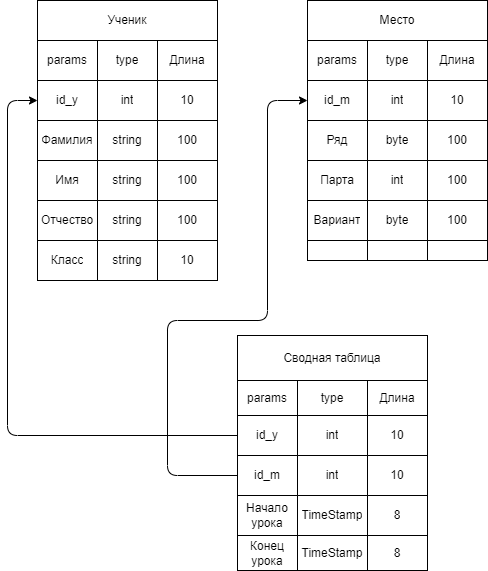

The diagram above was exported from draw.io. Its source (the exported page's mxGraphModel, read from the mxfile embedded in the PNG):
<mxGraphModel dx="1186" dy="680" grid="1" gridSize="10" guides="1" tooltips="1" connect="1" arrows="1" fold="1" page="1" pageScale="1" pageWidth="827" pageHeight="1169" background="none" math="0" shadow="0">
  <root>
    <mxCell id="0" />
    <mxCell id="1" parent="0" />
    <mxCell id="139" style="edgeStyle=none;html=1;entryX=0;entryY=0.5;entryDx=0;entryDy=0;exitX=0;exitY=0.5;exitDx=0;exitDy=0;" edge="1" parent="1" source="181" target="33">
      <mxGeometry relative="1" as="geometry">
        <mxPoint x="80" y="300" as="targetPoint" />
        <mxPoint x="300" y="640" as="sourcePoint" />
        <Array as="points">
          <mxPoint x="80" y="635" />
          <mxPoint x="80" y="300" />
        </Array>
      </mxGeometry>
    </mxCell>
    <mxCell id="180" value="" style="shape=table;html=1;whiteSpace=wrap;startSize=0;container=1;collapsible=0;childLayout=tableLayout;" vertex="1" parent="1">
      <mxGeometry x="310" y="615" width="190" height="120" as="geometry" />
    </mxCell>
    <mxCell id="181" value="" style="shape=partialRectangle;html=1;whiteSpace=wrap;collapsible=0;dropTarget=0;pointerEvents=0;fillColor=none;top=0;left=0;bottom=0;right=0;points=[[0,0.5],[1,0.5]];portConstraint=eastwest;" vertex="1" parent="180">
      <mxGeometry width="190" height="40" as="geometry" />
    </mxCell>
    <mxCell id="182" value="id_y" style="shape=partialRectangle;html=1;whiteSpace=wrap;connectable=0;fillColor=none;top=0;left=0;bottom=0;right=0;overflow=hidden;pointerEvents=1;" vertex="1" parent="181">
      <mxGeometry width="60" height="40" as="geometry">
        <mxRectangle width="60" height="40" as="alternateBounds" />
      </mxGeometry>
    </mxCell>
    <mxCell id="183" value="int" style="shape=partialRectangle;html=1;whiteSpace=wrap;connectable=0;fillColor=none;top=0;left=0;bottom=0;right=0;overflow=hidden;pointerEvents=1;" vertex="1" parent="181">
      <mxGeometry x="60" width="70" height="40" as="geometry">
        <mxRectangle width="70" height="40" as="alternateBounds" />
      </mxGeometry>
    </mxCell>
    <mxCell id="184" value="10" style="shape=partialRectangle;html=1;whiteSpace=wrap;connectable=0;fillColor=none;top=0;left=0;bottom=0;right=0;overflow=hidden;pointerEvents=1;" vertex="1" parent="181">
      <mxGeometry x="130" width="60" height="40" as="geometry">
        <mxRectangle width="60" height="40" as="alternateBounds" />
      </mxGeometry>
    </mxCell>
    <mxCell id="185" value="" style="shape=partialRectangle;html=1;whiteSpace=wrap;collapsible=0;dropTarget=0;pointerEvents=0;fillColor=none;top=0;left=0;bottom=0;right=0;points=[[0,0.5],[1,0.5]];portConstraint=eastwest;" vertex="1" parent="180">
      <mxGeometry y="40" width="190" height="40" as="geometry" />
    </mxCell>
    <mxCell id="186" value="id_m" style="shape=partialRectangle;html=1;whiteSpace=wrap;connectable=0;fillColor=none;top=0;left=0;bottom=0;right=0;overflow=hidden;pointerEvents=1;" vertex="1" parent="185">
      <mxGeometry width="60" height="40" as="geometry">
        <mxRectangle width="60" height="40" as="alternateBounds" />
      </mxGeometry>
    </mxCell>
    <mxCell id="187" value="int" style="shape=partialRectangle;html=1;whiteSpace=wrap;connectable=0;fillColor=none;top=0;left=0;bottom=0;right=0;overflow=hidden;pointerEvents=1;" vertex="1" parent="185">
      <mxGeometry x="60" width="70" height="40" as="geometry">
        <mxRectangle width="70" height="40" as="alternateBounds" />
      </mxGeometry>
    </mxCell>
    <mxCell id="188" value="10" style="shape=partialRectangle;html=1;whiteSpace=wrap;connectable=0;fillColor=none;top=0;left=0;bottom=0;right=0;overflow=hidden;pointerEvents=1;" vertex="1" parent="185">
      <mxGeometry x="130" width="60" height="40" as="geometry">
        <mxRectangle width="60" height="40" as="alternateBounds" />
      </mxGeometry>
    </mxCell>
    <mxCell id="189" value="" style="shape=partialRectangle;html=1;whiteSpace=wrap;collapsible=0;dropTarget=0;pointerEvents=0;fillColor=none;top=0;left=0;bottom=0;right=0;points=[[0,0.5],[1,0.5]];portConstraint=eastwest;" vertex="1" parent="180">
      <mxGeometry y="80" width="190" height="40" as="geometry" />
    </mxCell>
    <mxCell id="190" value="Начало урока" style="shape=partialRectangle;html=1;whiteSpace=wrap;connectable=0;fillColor=none;top=0;left=0;bottom=0;right=0;overflow=hidden;pointerEvents=1;" vertex="1" parent="189">
      <mxGeometry width="60" height="40" as="geometry">
        <mxRectangle width="60" height="40" as="alternateBounds" />
      </mxGeometry>
    </mxCell>
    <mxCell id="191" value="TimeStamp" style="shape=partialRectangle;html=1;whiteSpace=wrap;connectable=0;fillColor=none;top=0;left=0;bottom=0;right=0;overflow=hidden;pointerEvents=1;" vertex="1" parent="189">
      <mxGeometry x="60" width="70" height="40" as="geometry">
        <mxRectangle width="70" height="40" as="alternateBounds" />
      </mxGeometry>
    </mxCell>
    <mxCell id="192" value="8" style="shape=partialRectangle;html=1;whiteSpace=wrap;connectable=0;fillColor=none;top=0;left=0;bottom=0;right=0;overflow=hidden;pointerEvents=1;" vertex="1" parent="189">
      <mxGeometry x="130" width="60" height="40" as="geometry">
        <mxRectangle width="60" height="40" as="alternateBounds" />
      </mxGeometry>
    </mxCell>
    <mxCell id="193" value="Сводная таблица" style="rounded=0;whiteSpace=wrap;html=1;" vertex="1" parent="1">
      <mxGeometry x="310" y="535" width="190" height="45" as="geometry" />
    </mxCell>
    <mxCell id="196" style="edgeStyle=none;html=1;exitX=0;exitY=0.5;exitDx=0;exitDy=0;entryX=0;entryY=0.5;entryDx=0;entryDy=0;" edge="1" parent="1" source="185" target="100">
      <mxGeometry relative="1" as="geometry">
        <mxPoint x="360" y="520" as="targetPoint" />
        <Array as="points">
          <mxPoint x="240" y="675" />
          <mxPoint x="240" y="520" />
          <mxPoint x="340" y="520" />
          <mxPoint x="340" y="300" />
        </Array>
      </mxGeometry>
    </mxCell>
    <mxCell id="212" value="Конец урока" style="rounded=0;whiteSpace=wrap;html=1;" vertex="1" parent="1">
      <mxGeometry x="310" y="735" width="60" height="35" as="geometry" />
    </mxCell>
    <mxCell id="214" value="TimeStamp" style="rounded=0;whiteSpace=wrap;html=1;" vertex="1" parent="1">
      <mxGeometry x="370" y="735" width="70" height="35" as="geometry" />
    </mxCell>
    <mxCell id="217" value="8" style="rounded=0;whiteSpace=wrap;html=1;" vertex="1" parent="1">
      <mxGeometry x="440" y="735" width="60" height="35" as="geometry" />
    </mxCell>
    <mxCell id="219" value="params" style="rounded=0;whiteSpace=wrap;html=1;" vertex="1" parent="1">
      <mxGeometry x="310" y="580" width="60" height="35" as="geometry" />
    </mxCell>
    <mxCell id="220" value="type" style="rounded=0;whiteSpace=wrap;html=1;" vertex="1" parent="1">
      <mxGeometry x="370" y="580" width="70" height="35" as="geometry" />
    </mxCell>
    <mxCell id="221" value="Длина" style="rounded=0;whiteSpace=wrap;html=1;" vertex="1" parent="1">
      <mxGeometry x="440" y="580" width="60" height="35" as="geometry" />
    </mxCell>
    <mxCell id="28" value="" style="shape=table;html=1;whiteSpace=wrap;startSize=0;container=1;collapsible=0;childLayout=tableLayout;labelBackgroundColor=none;labelBorderColor=none;fontColor=#000000;fillColor=default;gradientColor=none;" parent="1" vertex="1">
      <mxGeometry x="110" y="240" width="180" height="240" as="geometry" />
    </mxCell>
    <mxCell id="29" value="" style="shape=partialRectangle;html=1;whiteSpace=wrap;collapsible=0;dropTarget=0;pointerEvents=0;fillColor=none;top=0;left=0;bottom=0;right=0;points=[[0,0.5],[1,0.5]];portConstraint=eastwest;labelBackgroundColor=none;labelBorderColor=none;fontColor=#000000;" parent="28" vertex="1">
      <mxGeometry width="180" height="40" as="geometry" />
    </mxCell>
    <mxCell id="30" value="params" style="shape=partialRectangle;html=1;whiteSpace=wrap;connectable=0;fillColor=none;top=0;left=0;bottom=0;right=0;overflow=hidden;pointerEvents=1;labelBackgroundColor=none;labelBorderColor=none;fontColor=#000000;" parent="29" vertex="1">
      <mxGeometry width="60" height="40" as="geometry">
        <mxRectangle width="60" height="40" as="alternateBounds" />
      </mxGeometry>
    </mxCell>
    <mxCell id="31" value="type" style="shape=partialRectangle;html=1;whiteSpace=wrap;connectable=0;fillColor=none;top=0;left=0;bottom=0;right=0;overflow=hidden;pointerEvents=1;labelBackgroundColor=none;labelBorderColor=none;fontColor=#000000;" parent="29" vertex="1">
      <mxGeometry x="60" width="60" height="40" as="geometry">
        <mxRectangle width="60" height="40" as="alternateBounds" />
      </mxGeometry>
    </mxCell>
    <mxCell id="32" value="Длина" style="shape=partialRectangle;html=1;whiteSpace=wrap;connectable=0;fillColor=none;top=0;left=0;bottom=0;right=0;overflow=hidden;pointerEvents=1;labelBackgroundColor=none;labelBorderColor=none;fontColor=#000000;" parent="29" vertex="1">
      <mxGeometry x="120" width="60" height="40" as="geometry">
        <mxRectangle width="60" height="40" as="alternateBounds" />
      </mxGeometry>
    </mxCell>
    <mxCell id="33" value="" style="shape=partialRectangle;html=1;whiteSpace=wrap;collapsible=0;dropTarget=0;pointerEvents=0;fillColor=none;top=0;left=0;bottom=0;right=0;points=[[0,0.5],[1,0.5]];portConstraint=eastwest;labelBackgroundColor=none;labelBorderColor=none;fontColor=#000000;" parent="28" vertex="1">
      <mxGeometry y="40" width="180" height="40" as="geometry" />
    </mxCell>
    <mxCell id="34" value="id_y" style="shape=partialRectangle;html=1;whiteSpace=wrap;connectable=0;fillColor=none;top=0;left=0;bottom=0;right=0;overflow=hidden;pointerEvents=1;labelBackgroundColor=none;labelBorderColor=none;fontColor=#000000;" parent="33" vertex="1">
      <mxGeometry width="60" height="40" as="geometry">
        <mxRectangle width="60" height="40" as="alternateBounds" />
      </mxGeometry>
    </mxCell>
    <mxCell id="35" value="int" style="shape=partialRectangle;html=1;whiteSpace=wrap;connectable=0;fillColor=none;top=0;left=0;bottom=0;right=0;overflow=hidden;pointerEvents=1;labelBackgroundColor=none;labelBorderColor=none;fontColor=#000000;" parent="33" vertex="1">
      <mxGeometry x="60" width="60" height="40" as="geometry">
        <mxRectangle width="60" height="40" as="alternateBounds" />
      </mxGeometry>
    </mxCell>
    <mxCell id="36" value="10" style="shape=partialRectangle;html=1;whiteSpace=wrap;connectable=0;fillColor=none;top=0;left=0;bottom=0;right=0;overflow=hidden;pointerEvents=1;labelBackgroundColor=none;labelBorderColor=none;fontColor=#000000;" parent="33" vertex="1">
      <mxGeometry x="120" width="60" height="40" as="geometry">
        <mxRectangle width="60" height="40" as="alternateBounds" />
      </mxGeometry>
    </mxCell>
    <mxCell id="49" value="" style="shape=partialRectangle;html=1;whiteSpace=wrap;collapsible=0;dropTarget=0;pointerEvents=0;fillColor=none;top=0;left=0;bottom=0;right=0;points=[[0,0.5],[1,0.5]];portConstraint=eastwest;labelBackgroundColor=none;labelBorderColor=none;fontColor=#000000;" parent="28" vertex="1">
      <mxGeometry y="80" width="180" height="40" as="geometry" />
    </mxCell>
    <mxCell id="50" value="Фамилия" style="shape=partialRectangle;html=1;whiteSpace=wrap;connectable=0;fillColor=none;top=0;left=0;bottom=0;right=0;overflow=hidden;pointerEvents=1;labelBackgroundColor=none;labelBorderColor=none;fontColor=#000000;" parent="49" vertex="1">
      <mxGeometry width="60" height="40" as="geometry">
        <mxRectangle width="60" height="40" as="alternateBounds" />
      </mxGeometry>
    </mxCell>
    <mxCell id="51" value="string" style="shape=partialRectangle;html=1;whiteSpace=wrap;connectable=0;fillColor=none;top=0;left=0;bottom=0;right=0;overflow=hidden;pointerEvents=1;labelBackgroundColor=none;labelBorderColor=none;fontColor=#000000;" parent="49" vertex="1">
      <mxGeometry x="60" width="60" height="40" as="geometry">
        <mxRectangle width="60" height="40" as="alternateBounds" />
      </mxGeometry>
    </mxCell>
    <mxCell id="52" value="100" style="shape=partialRectangle;html=1;whiteSpace=wrap;connectable=0;fillColor=none;top=0;left=0;bottom=0;right=0;overflow=hidden;pointerEvents=1;labelBackgroundColor=none;labelBorderColor=none;fontColor=#000000;" parent="49" vertex="1">
      <mxGeometry x="120" width="60" height="40" as="geometry">
        <mxRectangle width="60" height="40" as="alternateBounds" />
      </mxGeometry>
    </mxCell>
    <mxCell id="37" value="" style="shape=partialRectangle;html=1;whiteSpace=wrap;collapsible=0;dropTarget=0;pointerEvents=0;fillColor=none;top=0;left=0;bottom=0;right=0;points=[[0,0.5],[1,0.5]];portConstraint=eastwest;labelBackgroundColor=none;labelBorderColor=none;fontColor=#000000;" parent="28" vertex="1">
      <mxGeometry y="120" width="180" height="40" as="geometry" />
    </mxCell>
    <mxCell id="38" value="Имя" style="shape=partialRectangle;html=1;whiteSpace=wrap;connectable=0;fillColor=none;top=0;left=0;bottom=0;right=0;overflow=hidden;pointerEvents=1;labelBackgroundColor=none;labelBorderColor=none;fontColor=#000000;" parent="37" vertex="1">
      <mxGeometry width="60" height="40" as="geometry">
        <mxRectangle width="60" height="40" as="alternateBounds" />
      </mxGeometry>
    </mxCell>
    <mxCell id="39" value="string" style="shape=partialRectangle;html=1;whiteSpace=wrap;connectable=0;fillColor=none;top=0;left=0;bottom=0;right=0;overflow=hidden;pointerEvents=1;labelBackgroundColor=none;labelBorderColor=none;fontColor=#000000;" parent="37" vertex="1">
      <mxGeometry x="60" width="60" height="40" as="geometry">
        <mxRectangle width="60" height="40" as="alternateBounds" />
      </mxGeometry>
    </mxCell>
    <mxCell id="40" value="100" style="shape=partialRectangle;html=1;whiteSpace=wrap;connectable=0;fillColor=none;top=0;left=0;bottom=0;right=0;overflow=hidden;pointerEvents=1;labelBackgroundColor=none;labelBorderColor=none;fontColor=#000000;" parent="37" vertex="1">
      <mxGeometry x="120" width="60" height="40" as="geometry">
        <mxRectangle width="60" height="40" as="alternateBounds" />
      </mxGeometry>
    </mxCell>
    <mxCell id="41" value="" style="shape=partialRectangle;html=1;whiteSpace=wrap;collapsible=0;dropTarget=0;pointerEvents=0;fillColor=none;top=0;left=0;bottom=0;right=0;points=[[0,0.5],[1,0.5]];portConstraint=eastwest;labelBackgroundColor=none;labelBorderColor=none;fontColor=#000000;" parent="28" vertex="1">
      <mxGeometry y="160" width="180" height="40" as="geometry" />
    </mxCell>
    <mxCell id="42" value="Отчество" style="shape=partialRectangle;html=1;whiteSpace=wrap;connectable=0;fillColor=none;top=0;left=0;bottom=0;right=0;overflow=hidden;pointerEvents=1;labelBackgroundColor=none;labelBorderColor=none;fontColor=#000000;" parent="41" vertex="1">
      <mxGeometry width="60" height="40" as="geometry">
        <mxRectangle width="60" height="40" as="alternateBounds" />
      </mxGeometry>
    </mxCell>
    <mxCell id="43" value="string" style="shape=partialRectangle;html=1;whiteSpace=wrap;connectable=0;fillColor=none;top=0;left=0;bottom=0;right=0;overflow=hidden;pointerEvents=1;labelBackgroundColor=none;labelBorderColor=none;fontColor=#000000;" parent="41" vertex="1">
      <mxGeometry x="60" width="60" height="40" as="geometry">
        <mxRectangle width="60" height="40" as="alternateBounds" />
      </mxGeometry>
    </mxCell>
    <mxCell id="44" value="100" style="shape=partialRectangle;html=1;whiteSpace=wrap;connectable=0;fillColor=none;top=0;left=0;bottom=0;right=0;overflow=hidden;pointerEvents=1;labelBackgroundColor=none;labelBorderColor=none;fontColor=#000000;" parent="41" vertex="1">
      <mxGeometry x="120" width="60" height="40" as="geometry">
        <mxRectangle width="60" height="40" as="alternateBounds" />
      </mxGeometry>
    </mxCell>
    <mxCell id="76" value="" style="shape=partialRectangle;html=1;whiteSpace=wrap;collapsible=0;dropTarget=0;pointerEvents=0;fillColor=none;top=0;left=0;bottom=0;right=0;points=[[0,0.5],[1,0.5]];portConstraint=eastwest;labelBackgroundColor=none;labelBorderColor=none;fontColor=#000000;" parent="28" vertex="1">
      <mxGeometry y="200" width="180" height="40" as="geometry" />
    </mxCell>
    <mxCell id="77" value="Класс" style="shape=partialRectangle;html=1;whiteSpace=wrap;connectable=0;fillColor=none;top=0;left=0;bottom=0;right=0;overflow=hidden;pointerEvents=1;labelBackgroundColor=none;labelBorderColor=none;fontColor=#000000;" parent="76" vertex="1">
      <mxGeometry width="60" height="40" as="geometry">
        <mxRectangle width="60" height="40" as="alternateBounds" />
      </mxGeometry>
    </mxCell>
    <mxCell id="78" value="string" style="shape=partialRectangle;html=1;whiteSpace=wrap;connectable=0;fillColor=none;top=0;left=0;bottom=0;right=0;overflow=hidden;pointerEvents=1;labelBackgroundColor=none;labelBorderColor=none;fontColor=#000000;" parent="76" vertex="1">
      <mxGeometry x="60" width="60" height="40" as="geometry">
        <mxRectangle width="60" height="40" as="alternateBounds" />
      </mxGeometry>
    </mxCell>
    <mxCell id="79" value="10" style="shape=partialRectangle;html=1;whiteSpace=wrap;connectable=0;fillColor=none;top=0;left=0;bottom=0;right=0;overflow=hidden;pointerEvents=1;labelBackgroundColor=none;labelBorderColor=none;fontColor=#000000;" parent="76" vertex="1">
      <mxGeometry x="120" width="60" height="40" as="geometry">
        <mxRectangle width="60" height="40" as="alternateBounds" />
      </mxGeometry>
    </mxCell>
    <mxCell id="75" value="Ученик" style="text;html=1;strokeColor=none;fillColor=none;align=center;verticalAlign=middle;whiteSpace=wrap;rounded=0;labelBackgroundColor=none;labelBorderColor=none;fontColor=#000000;" parent="1" vertex="1">
      <mxGeometry x="120" y="200" width="60" height="30" as="geometry" />
    </mxCell>
    <mxCell id="80" value="Ученик" style="rounded=0;whiteSpace=wrap;html=1;labelBackgroundColor=none;labelBorderColor=none;fontColor=#000000;fillColor=default;gradientColor=none;" parent="1" vertex="1">
      <mxGeometry x="110" y="200" width="180" height="40" as="geometry" />
    </mxCell>
    <mxCell id="95" value="" style="shape=table;html=1;whiteSpace=wrap;startSize=0;container=1;collapsible=0;childLayout=tableLayout;labelBackgroundColor=none;labelBorderColor=none;fontColor=#000000;fillColor=default;gradientColor=none;" parent="1" vertex="1">
      <mxGeometry x="380" y="240" width="180" height="220" as="geometry" />
    </mxCell>
    <mxCell id="96" value="" style="shape=partialRectangle;html=1;whiteSpace=wrap;collapsible=0;dropTarget=0;pointerEvents=0;fillColor=none;top=0;left=0;bottom=0;right=0;points=[[0,0.5],[1,0.5]];portConstraint=eastwest;labelBackgroundColor=none;labelBorderColor=none;fontColor=#000000;" parent="95" vertex="1">
      <mxGeometry width="180" height="40" as="geometry" />
    </mxCell>
    <mxCell id="97" value="params" style="shape=partialRectangle;html=1;whiteSpace=wrap;connectable=0;fillColor=none;top=0;left=0;bottom=0;right=0;overflow=hidden;pointerEvents=1;labelBackgroundColor=none;labelBorderColor=none;fontColor=#000000;" parent="96" vertex="1">
      <mxGeometry width="60" height="40" as="geometry">
        <mxRectangle width="60" height="40" as="alternateBounds" />
      </mxGeometry>
    </mxCell>
    <mxCell id="98" value="type" style="shape=partialRectangle;html=1;whiteSpace=wrap;connectable=0;fillColor=none;top=0;left=0;bottom=0;right=0;overflow=hidden;pointerEvents=1;labelBackgroundColor=none;labelBorderColor=none;fontColor=#000000;" parent="96" vertex="1">
      <mxGeometry x="60" width="60" height="40" as="geometry">
        <mxRectangle width="60" height="40" as="alternateBounds" />
      </mxGeometry>
    </mxCell>
    <mxCell id="99" value="Длина" style="shape=partialRectangle;html=1;whiteSpace=wrap;connectable=0;fillColor=none;top=0;left=0;bottom=0;right=0;overflow=hidden;pointerEvents=1;labelBackgroundColor=none;labelBorderColor=none;fontColor=#000000;" parent="96" vertex="1">
      <mxGeometry x="120" width="60" height="40" as="geometry">
        <mxRectangle width="60" height="40" as="alternateBounds" />
      </mxGeometry>
    </mxCell>
    <mxCell id="100" value="" style="shape=partialRectangle;html=1;whiteSpace=wrap;collapsible=0;dropTarget=0;pointerEvents=0;fillColor=none;top=0;left=0;bottom=0;right=0;points=[[0,0.5],[1,0.5]];portConstraint=eastwest;labelBackgroundColor=none;labelBorderColor=none;fontColor=#000000;" parent="95" vertex="1">
      <mxGeometry y="40" width="180" height="40" as="geometry" />
    </mxCell>
    <mxCell id="101" value="id_m" style="shape=partialRectangle;html=1;whiteSpace=wrap;connectable=0;fillColor=none;top=0;left=0;bottom=0;right=0;overflow=hidden;pointerEvents=1;labelBackgroundColor=none;labelBorderColor=none;fontColor=#000000;" parent="100" vertex="1">
      <mxGeometry width="60" height="40" as="geometry">
        <mxRectangle width="60" height="40" as="alternateBounds" />
      </mxGeometry>
    </mxCell>
    <mxCell id="102" value="int" style="shape=partialRectangle;html=1;whiteSpace=wrap;connectable=0;fillColor=none;top=0;left=0;bottom=0;right=0;overflow=hidden;pointerEvents=1;labelBackgroundColor=none;labelBorderColor=none;fontColor=#000000;" parent="100" vertex="1">
      <mxGeometry x="60" width="60" height="40" as="geometry">
        <mxRectangle width="60" height="40" as="alternateBounds" />
      </mxGeometry>
    </mxCell>
    <mxCell id="103" value="10" style="shape=partialRectangle;html=1;whiteSpace=wrap;connectable=0;fillColor=none;top=0;left=0;bottom=0;right=0;overflow=hidden;pointerEvents=1;labelBackgroundColor=none;labelBorderColor=none;fontColor=#000000;" parent="100" vertex="1">
      <mxGeometry x="120" width="60" height="40" as="geometry">
        <mxRectangle width="60" height="40" as="alternateBounds" />
      </mxGeometry>
    </mxCell>
    <mxCell id="104" value="" style="shape=partialRectangle;html=1;whiteSpace=wrap;collapsible=0;dropTarget=0;pointerEvents=0;fillColor=none;top=0;left=0;bottom=0;right=0;points=[[0,0.5],[1,0.5]];portConstraint=eastwest;labelBackgroundColor=none;labelBorderColor=none;fontColor=#000000;" parent="95" vertex="1">
      <mxGeometry y="80" width="180" height="40" as="geometry" />
    </mxCell>
    <mxCell id="105" value="Ряд" style="shape=partialRectangle;html=1;whiteSpace=wrap;connectable=0;fillColor=none;top=0;left=0;bottom=0;right=0;overflow=hidden;pointerEvents=1;labelBackgroundColor=none;labelBorderColor=none;fontColor=#000000;" parent="104" vertex="1">
      <mxGeometry width="60" height="40" as="geometry">
        <mxRectangle width="60" height="40" as="alternateBounds" />
      </mxGeometry>
    </mxCell>
    <mxCell id="106" value="byte" style="shape=partialRectangle;html=1;whiteSpace=wrap;connectable=0;fillColor=none;top=0;left=0;bottom=0;right=0;overflow=hidden;pointerEvents=1;labelBackgroundColor=none;labelBorderColor=none;fontColor=#000000;" parent="104" vertex="1">
      <mxGeometry x="60" width="60" height="40" as="geometry">
        <mxRectangle width="60" height="40" as="alternateBounds" />
      </mxGeometry>
    </mxCell>
    <mxCell id="107" value="100" style="shape=partialRectangle;html=1;whiteSpace=wrap;connectable=0;fillColor=none;top=0;left=0;bottom=0;right=0;overflow=hidden;pointerEvents=1;labelBackgroundColor=none;labelBorderColor=none;fontColor=#000000;" parent="104" vertex="1">
      <mxGeometry x="120" width="60" height="40" as="geometry">
        <mxRectangle width="60" height="40" as="alternateBounds" />
      </mxGeometry>
    </mxCell>
    <mxCell id="108" value="" style="shape=partialRectangle;html=1;whiteSpace=wrap;collapsible=0;dropTarget=0;pointerEvents=0;fillColor=none;top=0;left=0;bottom=0;right=0;points=[[0,0.5],[1,0.5]];portConstraint=eastwest;labelBackgroundColor=none;labelBorderColor=none;fontColor=#000000;" parent="95" vertex="1">
      <mxGeometry y="120" width="180" height="40" as="geometry" />
    </mxCell>
    <mxCell id="109" value="Парта" style="shape=partialRectangle;html=1;whiteSpace=wrap;connectable=0;fillColor=none;top=0;left=0;bottom=0;right=0;overflow=hidden;pointerEvents=1;labelBackgroundColor=none;labelBorderColor=none;fontColor=#000000;" parent="108" vertex="1">
      <mxGeometry width="60" height="40" as="geometry">
        <mxRectangle width="60" height="40" as="alternateBounds" />
      </mxGeometry>
    </mxCell>
    <mxCell id="110" value="int" style="shape=partialRectangle;html=1;whiteSpace=wrap;connectable=0;fillColor=none;top=0;left=0;bottom=0;right=0;overflow=hidden;pointerEvents=1;labelBackgroundColor=none;labelBorderColor=none;fontColor=#000000;" parent="108" vertex="1">
      <mxGeometry x="60" width="60" height="40" as="geometry">
        <mxRectangle width="60" height="40" as="alternateBounds" />
      </mxGeometry>
    </mxCell>
    <mxCell id="111" value="100" style="shape=partialRectangle;html=1;whiteSpace=wrap;connectable=0;fillColor=none;top=0;left=0;bottom=0;right=0;overflow=hidden;pointerEvents=1;labelBackgroundColor=none;labelBorderColor=none;fontColor=#000000;" parent="108" vertex="1">
      <mxGeometry x="120" width="60" height="40" as="geometry">
        <mxRectangle width="60" height="40" as="alternateBounds" />
      </mxGeometry>
    </mxCell>
    <mxCell id="112" value="" style="shape=partialRectangle;html=1;whiteSpace=wrap;collapsible=0;dropTarget=0;pointerEvents=0;fillColor=none;top=0;left=0;bottom=0;right=0;points=[[0,0.5],[1,0.5]];portConstraint=eastwest;labelBackgroundColor=none;labelBorderColor=none;fontColor=#000000;" parent="95" vertex="1">
      <mxGeometry y="160" width="180" height="40" as="geometry" />
    </mxCell>
    <mxCell id="113" value="Вариант" style="shape=partialRectangle;html=1;whiteSpace=wrap;connectable=0;fillColor=none;top=0;left=0;bottom=0;right=0;overflow=hidden;pointerEvents=1;labelBackgroundColor=none;labelBorderColor=none;fontColor=#000000;" parent="112" vertex="1">
      <mxGeometry width="60" height="40" as="geometry">
        <mxRectangle width="60" height="40" as="alternateBounds" />
      </mxGeometry>
    </mxCell>
    <mxCell id="114" value="byte" style="shape=partialRectangle;html=1;whiteSpace=wrap;connectable=0;fillColor=none;top=0;left=0;bottom=0;right=0;overflow=hidden;pointerEvents=1;labelBackgroundColor=none;labelBorderColor=none;fontColor=#000000;" parent="112" vertex="1">
      <mxGeometry x="60" width="60" height="40" as="geometry">
        <mxRectangle width="60" height="40" as="alternateBounds" />
      </mxGeometry>
    </mxCell>
    <mxCell id="115" value="100" style="shape=partialRectangle;html=1;whiteSpace=wrap;connectable=0;fillColor=none;top=0;left=0;bottom=0;right=0;overflow=hidden;pointerEvents=1;labelBackgroundColor=none;labelBorderColor=none;fontColor=#000000;" parent="112" vertex="1">
      <mxGeometry x="120" width="60" height="40" as="geometry">
        <mxRectangle width="60" height="40" as="alternateBounds" />
      </mxGeometry>
    </mxCell>
    <mxCell id="116" value="" style="shape=partialRectangle;html=1;whiteSpace=wrap;collapsible=0;dropTarget=0;pointerEvents=0;fillColor=none;top=0;left=0;bottom=0;right=0;points=[[0,0.5],[1,0.5]];portConstraint=eastwest;labelBackgroundColor=none;labelBorderColor=none;fontColor=#000000;" parent="95" vertex="1">
      <mxGeometry y="200" width="180" height="20" as="geometry" />
    </mxCell>
    <mxCell id="117" value="" style="shape=partialRectangle;html=1;whiteSpace=wrap;connectable=0;fillColor=none;top=0;left=0;bottom=0;right=0;overflow=hidden;pointerEvents=1;labelBackgroundColor=none;labelBorderColor=none;fontColor=#000000;" parent="116" vertex="1">
      <mxGeometry width="60" height="20" as="geometry">
        <mxRectangle width="60" height="20" as="alternateBounds" />
      </mxGeometry>
    </mxCell>
    <mxCell id="118" value="" style="shape=partialRectangle;html=1;whiteSpace=wrap;connectable=0;fillColor=none;top=0;left=0;bottom=0;right=0;overflow=hidden;pointerEvents=1;labelBackgroundColor=none;labelBorderColor=none;fontColor=#000000;" parent="116" vertex="1">
      <mxGeometry x="60" width="60" height="20" as="geometry">
        <mxRectangle width="60" height="20" as="alternateBounds" />
      </mxGeometry>
    </mxCell>
    <mxCell id="119" value="" style="shape=partialRectangle;html=1;whiteSpace=wrap;connectable=0;fillColor=none;top=0;left=0;bottom=0;right=0;overflow=hidden;pointerEvents=1;labelBackgroundColor=none;labelBorderColor=none;fontColor=#000000;" parent="116" vertex="1">
      <mxGeometry x="120" width="60" height="20" as="geometry">
        <mxRectangle width="60" height="20" as="alternateBounds" />
      </mxGeometry>
    </mxCell>
    <mxCell id="120" value="Место" style="rounded=0;whiteSpace=wrap;html=1;labelBackgroundColor=none;labelBorderColor=none;fontColor=#000000;fillColor=default;gradientColor=none;" parent="1" vertex="1">
      <mxGeometry x="380" y="200" width="180" height="40" as="geometry" />
    </mxCell>
  </root>
</mxGraphModel>